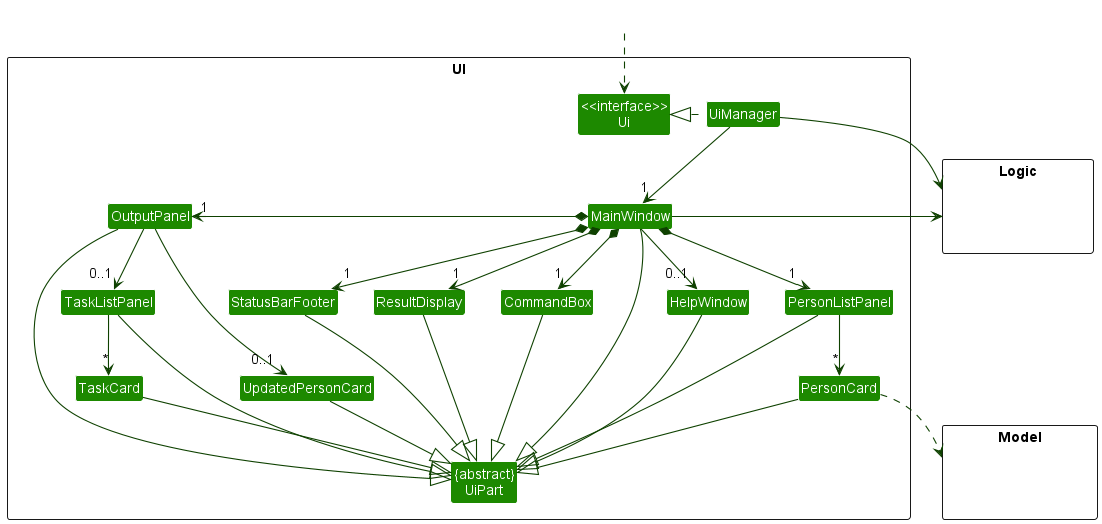

The diagram above was rendered by PlantUML. Its source (embedded in the PNG):
@startuml
!include style.puml
skinparam arrowThickness 1.1
skinparam arrowColor UI_COLOR_T4
skinparam classBackgroundColor UI_COLOR

package UI <<Rectangle>>{
Class "<<interface>>\nUi" as Ui
Class "{abstract}\nUiPart" as UiPart
Class UiManager
Class MainWindow
Class HelpWindow
Class ResultDisplay
Class PersonListPanel
Class PersonCard
Class StatusBarFooter
Class CommandBox
Class OutputPanel
Class TaskListPanel
Class TaskCard
Class UpdatedPersonCard
}

package Model <<Rectangle>> {
Class HiddenModel #FFFFFF
}

package Logic <<Rectangle>> {
Class HiddenLogic #FFFFFF
}

Class HiddenOutside #FFFFFF
HiddenOutside ..> Ui

UiManager .left.|> Ui
UiManager -down-> "1" MainWindow
MainWindow *-down->  "1" CommandBox
MainWindow *-down-> "1" ResultDisplay
MainWindow *-down-> "1" PersonListPanel
MainWindow *-down-> "1" StatusBarFooter
MainWindow *-left-> "1" OutputPanel

MainWindow --> "0..1" HelpWindow

PersonListPanel -down-> "*" PersonCard

OutputPanel --> "0..1" TaskListPanel
OutputPanel --> "0..1" UpdatedPersonCard
TaskListPanel --> "*" TaskCard

MainWindow -left-|> UiPart

ResultDisplay --|> UiPart
CommandBox --|> UiPart
PersonListPanel --|> UiPart
PersonCard --|> UiPart
StatusBarFooter --|> UiPart
HelpWindow --|> UiPart
OutputPanel --|> UiPart
TaskListPanel --|> UiPart
TaskCard --|> UiPart
UpdatedPersonCard --|> UiPart

PersonCard ..> Model
UiManager -right-> Logic
MainWindow -left-> Logic

PersonListPanel -[hidden]left- HelpWindow
HelpWindow -[hidden]left- CommandBox
CommandBox -[hidden]left- ResultDisplay
ResultDisplay -[hidden]left- StatusBarFooter

MainWindow -[hidden]-|> UiPart
@enduml